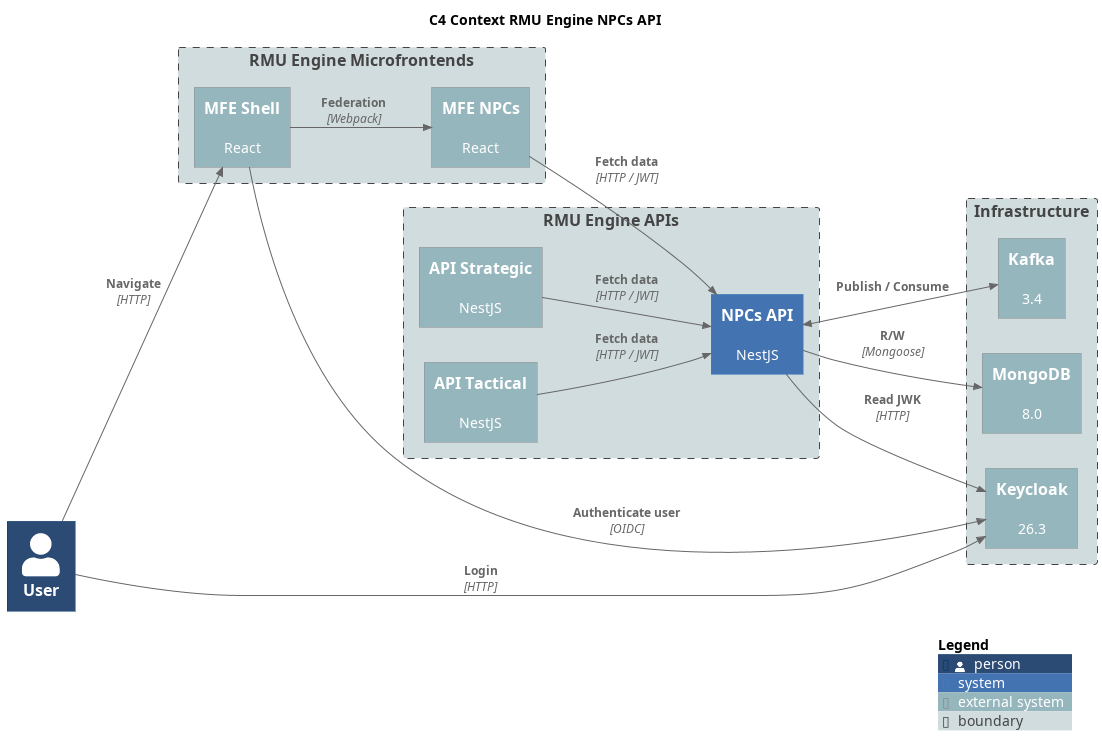

The diagram above was rendered by PlantUML. Its source (embedded in the PNG):
@startuml C4 Context RMU Engine NPCs API
title C4 Context RMU Engine NPCs API

!include https://raw.githubusercontent.com/plantuml-stdlib/C4-PlantUML/master/C4_Context.puml

LAYOUT_LEFT_RIGHT()

UpdateElementStyle(person, $bgColor="#2b4a74ff")
UpdateElementStyle(system, $bgColor="#4373b1ff")
UpdateElementStyle(external_system, $bgColor="#96b6beff")
UpdateElementStyle(boundary, $bgColor="#d1dcdfff")

Person(user, "User")

Boundary(frontend, "RMU Engine Microfrontends") {
    System_Ext(rmu_mfe_shell, "MFE Shell", "React")
    System_Ext(rmu_mfe_npcs, "MFE NPCs", "React")
}

Boundary(apis, "RMU Engine APIs") {
    System(rmu_api_npcs, "NPCs API", "NestJS")
    System_Ext(rmu_api_strategic, "API Strategic", "NestJS")
    System_Ext(rmu_api_tactical, "API Tactical", "NestJS")
}

Boundary(infrastructure, "Infrastructure") {
    System_Ext(mongodb, "MongoDB", "8.0")
    System_Ext(keycloak, "Keycloak", "26.3")
    System_Ext(kafka, "Kafka", "3.4")
}

Rel(user, rmu_mfe_shell, "Navigate", "HTTP")
Rel(user, keycloak, "Login", "HTTP")

Rel(rmu_mfe_shell, rmu_mfe_npcs, "Federation", "Webpack")
Rel(rmu_mfe_shell, keycloak, "Authenticate user", "OIDC")

Rel(rmu_mfe_npcs, rmu_api_npcs, "Fetch data", "HTTP / JWT")

Rel(rmu_api_npcs, mongodb, "R/W", "Mongoose")
Rel(rmu_api_npcs, keycloak, "Read JWK", "HTTP")
BiRel(rmu_api_npcs, kafka, "Publish / Consume", "")

Rel(rmu_api_strategic, rmu_api_npcs, "Fetch data", "HTTP / JWT")
Rel(rmu_api_tactical, rmu_api_npcs, "Fetch data", "HTTP / JWT")

SHOW_LEGEND()

@enduml